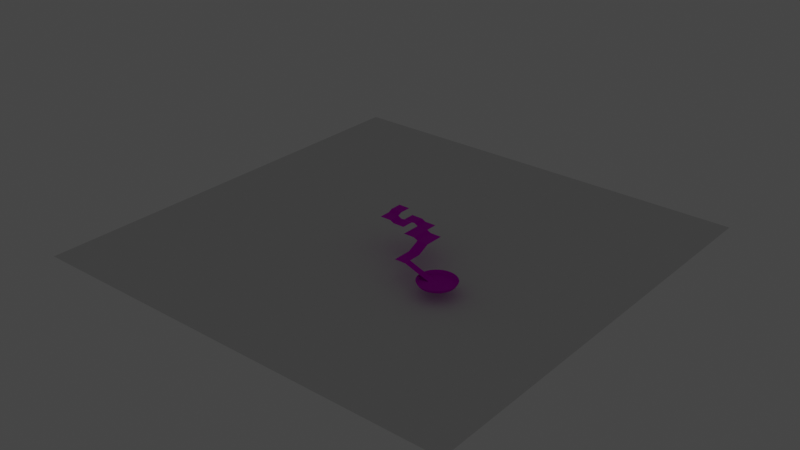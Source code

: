 # Source: example.blend  (saved by Blender 2.90.8; exported with 4.5.12 LTS)
import bpy
from mathutils import Matrix  # noqa: F401  (used for matrix-valued properties, if any)

bpy.ops.wm.read_factory_settings(use_empty=True)
scene = bpy.context.scene
scene.name = 'Scene'

# ---- collections
col_collection = bpy.data.collections.new('Collection'); scene.collection.children.link(col_collection)

# ---- images (referenced by path relative to the original .blend; pixels are not part of the script)
import os
ASSET_DIR = os.environ.get("B2B_ASSET_DIR", "")  # directory of the original .blend (textures are referenced by path, not embedded)
HERE = os.path.dirname(os.path.abspath(__file__))  # packed textures are extracted next to this script under _unpacked/

def load_image(name, relpath, width, height, colorspace="sRGB"):
    """Load a texture the original file referenced (path relative to the .blend, or extracted next to this script)."""
    p = next((c for c in (os.path.join(HERE, relpath), os.path.join(ASSET_DIR, relpath)) if relpath and os.path.exists(c)), "")
    if p:
        img = bpy.data.images.load(p, check_existing=True)
        img.name = name
    else:  # same state as the original file: an image datablock whose file is absent (Cycles renders it pink)
        img = bpy.data.images.new(name, width, height)
        img.source = "FILE"
        img.filepath = "//" + (relpath or name)
    img.colorspace_settings.name = colorspace
    return img
img_map__1 = load_image('Map #1', 'PinkChecker.bmp', 1024, 1024, 'sRGB')
img_map__3 = load_image('Map #3', 'goal.png', 1024, 1024, 'sRGB')
img_map__1_001 = load_image('Map #1.001', 'GreyOutlineChecker.png', 1024, 1024, 'sRGB')

# ---- materials (node trees are filled in below, after node groups)
mat_2___default = bpy.data.materials.new('2 - Default')
mat_2___default.use_transparent_shadow = False
mat_2___default.diffuse_color = (1.0, 1.0, 1.0, 1.0)
mat_2___default.roughness = 0.6636
mat_2___default.specular_intensity = 1.0
mat_2___default.metallic = 1.0
mat_goal = bpy.data.materials.new('GOAL')
mat_goal.use_transparent_shadow = False
mat_goal.diffuse_color = (1.0, 1.0, 1.0, 1.0)
mat_goal.roughness = 0.8586
mat_goal.specular_intensity = 0.0
mat_goal.metallic = 1.0
mat_greychecker = bpy.data.materials.new('GreyChecker')
mat_greychecker.use_transparent_shadow = False
mat_greychecker.diffuse_color = (1.0, 1.0, 1.0, 1.0)
mat_greychecker.roughness = 0.6636
mat_greychecker.specular_intensity = 1.0
mat_greychecker.metallic = 1.0

# ---- material node trees
mat_2___default.use_nodes = True; mat_2___default.node_tree.nodes.clear()
_N = mat_2___default.node_tree.nodes; _L = mat_2___default.node_tree.links
n0 = _N.new('ShaderNodeBsdfPrincipled'); n0.name = 'Principled BSDF'; n0.location = (10, 300)
n0.distribution = 'GGX'
n0.subsurface_method = 'BURLEY'
n0.inputs[1].default_value = 1.0
n0.inputs[2].default_value = 0.6636
n0.inputs[3].default_value = 1.45
n0.inputs[13].default_value = 1.0
n0.inputs[27].default_value = (0.0, 0.0, 0.0, 1.0)
n0.inputs[28].default_value = 1.0
n1 = _N.new('ShaderNodeOutputMaterial'); n1.name = 'Material Output'; n1.location = (300, 300)
n2 = _N.new('ShaderNodeNormalMap'); n2.name = 'Normal Map'; n2.location = (-300, -300)
n2.label = 'Normal/Map'
n3 = _N.new('ShaderNodeTexImage'); n3.name = 'Image Texture'; n3.location = (-300, 600)
n3.image = img_map__1
_L.new(n0.outputs[0], n1.inputs[0])
_L.new(n2.outputs[0], n0.inputs[5])
_L.new(n3.outputs[0], n0.inputs[0])
n1.is_active_output = True
mat_goal.use_nodes = True; mat_goal.node_tree.nodes.clear()
_N = mat_goal.node_tree.nodes; _L = mat_goal.node_tree.links
n0 = _N.new('ShaderNodeBsdfPrincipled'); n0.name = 'Principled BSDF'; n0.location = (10, 300)
n0.distribution = 'GGX'
n0.subsurface_method = 'BURLEY'
n0.inputs[1].default_value = 1.0
n0.inputs[2].default_value = 0.8586
n0.inputs[3].default_value = 1.45
n0.inputs[4].default_value = 0.75
n0.inputs[13].default_value = 0.0
n0.inputs[27].default_value = (0.0, 0.0, 0.0, 1.0)
n0.inputs[28].default_value = 1.0
n1 = _N.new('ShaderNodeOutputMaterial'); n1.name = 'Material Output'; n1.location = (300, 300)
n2 = _N.new('ShaderNodeNormalMap'); n2.name = 'Normal Map'; n2.location = (-300, -300)
n2.label = 'Normal/Map'
n3 = _N.new('ShaderNodeTexImage'); n3.name = 'Image Texture'; n3.location = (-300, 600)
n3.image = img_map__3
_L.new(n0.outputs[0], n1.inputs[0])
_L.new(n2.outputs[0], n0.inputs[5])
_L.new(n3.outputs[0], n0.inputs[0])
n1.is_active_output = True
mat_greychecker.use_nodes = True; mat_greychecker.node_tree.nodes.clear()
_N = mat_greychecker.node_tree.nodes; _L = mat_greychecker.node_tree.links
n0 = _N.new('ShaderNodeBsdfPrincipled'); n0.name = 'Principled BSDF'; n0.location = (10, 300)
n0.distribution = 'GGX'
n0.subsurface_method = 'BURLEY'
n0.inputs[1].default_value = 1.0
n0.inputs[2].default_value = 0.6636
n0.inputs[3].default_value = 1.45
n0.inputs[13].default_value = 1.0
n0.inputs[27].default_value = (0.0, 0.0, 0.0, 1.0)
n0.inputs[28].default_value = 1.0
n1 = _N.new('ShaderNodeOutputMaterial'); n1.name = 'Material Output'; n1.location = (300, 300)
n2 = _N.new('ShaderNodeNormalMap'); n2.name = 'Normal Map'; n2.location = (-300, -300)
n2.label = 'Normal/Map'
n3 = _N.new('ShaderNodeTexImage'); n3.name = 'Image Texture'; n3.location = (-300, 600)
n3.image = img_map__1_001
_L.new(n0.outputs[0], n1.inputs[0])
_L.new(n2.outputs[0], n0.inputs[5])
_L.new(n3.outputs[0], n0.inputs[0])
n1.is_active_output = True

# ---- world
world_world = bpy.data.worlds.new('World'); scene.world = world_world
world_world.use_nodes = True; world_world.node_tree.nodes.clear()
_N = world_world.node_tree.nodes; _L = world_world.node_tree.links
n0 = _N.new('ShaderNodeOutputWorld'); n0.name = 'World Output'; n0.location = (300, 300)
n1 = _N.new('ShaderNodeBackground'); n1.name = 'Background'; n1.location = (10, 300)
n1.inputs[0].default_value = (0.05088, 0.05088, 0.05088, 1.0)
_L.new(n1.outputs[0], n0.inputs[0])
n0.is_active_output = True
world_world.color = (0.05088, 0.05088, 0.05088)
world_world.use_sun_shadow = False
world_world.sun_shadow_jitter_overblur = 0.0

# ---- lights
light_light_001 = bpy.data.lights.new('Light.001', 'SUN')
light_light_001.transmission_factor = 0.0
light_light_001.energy = 1.0
light_light_001.shadow_soft_size = 0.25

# ---- meshes
me_e_limit = bpy.data.meshes.new('E:LIMIT')
me_e_limit.from_pydata([(5859.0, 5859.0, -871.4), (-5859.0, 5859.0, -871.4), (5859.0, -5859.0, -871.4), (-5859.0, -5859.0, -871.4)], [], [(0, 1, 3, 2)])
_uv = me_e_limit.uv_layers.new(name='UVMap')
_uv.uv.foreach_set('vector', [0.0, 0.0, 1.0, 0.0, 1.0, 1.0, 0.0, 1.0])
me_e_limit.use_remesh_fix_poles = True
me_e_limit.use_remesh_preserve_attributes = False
me_e_limit.use_mirror_vertex_groups = False
me_e_limit.update()
me_flooring = bpy.data.meshes.new('Flooring')
me_flooring.from_pydata([(250.0, -250.0, -50.0), (-150.0, 150.0, 50.0), (1050.0, -1454.0, -350.0), (950.0, -650.0, -150.0), (1350.0, -650.0, -200.0), (550.0, -150.0, -100.0), (-150.0, -550.0, 0.0), (950.0, -150.0, -150.0), (650.0, 150.0, -150.0), (250.0, -550.0, -50.0), (1350.0, -1454.0, -350.0), (250.0, 150.0, -100.0), (950.0, 150.0, -150.0), (150.0, 150.0, 50.0), (150.0, -250.0, 0.0), (-150.0, -250.0, 0.0), (1050.0, -950.0, -350.0), (1050.0, -650.0, -200.0), (1350.0, -950.0, -350.0), (1050.0, -150.0, -200.0), (250.0, -150.0, -100.0), (550.0, 150.0, -100.0), (150.0, -150.0, 50.0), (550.0, -550.0, -50.0), (150.0, -550.0, 0.0), (650.0, -150.0, -150.0), (550.0, -250.0, -50.0), (-150.0, -150.0, 50.0), (1350.0, -1274.0, -350.0), (1050.0, -1274.0, -350.0), (2222.0, -1454.0, -647.7), (2222.0, -1274.0, -647.7), (650.0, -650.0, -150.0), (1350.0, -150.0, -200.0)], [], [(6, 24, 14), (4, 17, 16), (23, 26, 0), (1, 27, 22), (20, 5, 21), (0, 9, 23), (16, 18, 4), (7, 25, 32, 3), (21, 11, 20), (8, 25, 7, 12), (22, 13, 1), (9, 0, 14), (19, 17, 4, 33), (14, 15, 6), (7, 3, 17), (28, 10, 30, 31), (21, 5, 25), (17, 19, 7), (5, 20, 0), (25, 8, 21), (15, 14, 22), (14, 24, 9), (0, 26, 5), (22, 27, 15), (28, 29, 2, 10), (18, 16, 29, 28)])
_k = set([(0, 5), (0, 9), (0, 26), (2, 10), (4, 16), (4, 33), (5, 20), (5, 21), (7, 12), (7, 17), (8, 25), (9, 14), (9, 23), (14, 15), (14, 24), (15, 22), (16, 18), (17, 19), (20, 21), (21, 25), (22, 27), (28, 29)])
me_flooring.attributes.new('sharp_edge', 'BOOLEAN', 'EDGE').data.foreach_set('value', [ (min(e.vertices), max(e.vertices)) in _k for e in me_flooring.edges])
_uv = me_flooring.uv_layers.new(name='UVChannel_1')
_uv.uv.foreach_set('vector', [0.005495, 4.002, 3.002, 4.002, 3.002, 6.999, 14.99, 3.002, 11.99, 3.002, 11.99, 0.005495, 6.998, 4.001, 6.999, 6.999, 4.001, 6.999, 0.005497, 10.99, 0.005496, 7.998, 3.002, 7.998, 4.001, 7.998, 6.999, 7.998, 6.999, 10.99, 4.001, 6.999, 4.001, 4.001, 6.998, 4.001, 11.99, 0.005495, 14.99, 0.005494, 14.99, 3.002, 7.998, 7.998, 7.998, 7.998, 7.998, 7.998, 7.998, 7.998, 6.999, 10.99, 4.001, 10.99, 4.001, 7.998, 7.998, 10.99, 7.998, 7.998, 7.998, 7.998, 7.998, 10.99, 3.002, 7.998, 3.002, 10.99, 0.005497, 10.99, 4.001, 4.001, 4.001, 6.999, 3.002, 6.999, 11.99, 7.998, 11.99, 3.002, 11.99, 3.002, 11.99, 7.998, 3.002, 6.999, 0.005496, 6.999, 0.005495, 4.002, 10.99, 7.998, 10.99, 3.002, 11.99, 3.002, 14.99, 0.005494, 14.99, 0.005494, 14.99, 0.005494, 14.99, 0.005494, 6.999, 10.99, 6.999, 7.998, 7.998, 7.998, 11.99, 3.002, 11.99, 7.998, 10.99, 7.998, 6.999, 7.998, 4.001, 7.998, 4.001, 6.999, 7.998, 7.998, 7.998, 10.99, 6.999, 10.99, 0.005496, 6.999, 3.002, 6.999, 3.002, 7.998, 3.002, 6.999, 3.002, 4.002, 4.001, 4.001, 4.001, 6.999, 6.999, 6.999, 6.999, 7.998, 3.002, 7.998, 0.005496, 7.998, 0.005496, 6.999, 14.99, 0.005494, 11.99, 0.005495, 11.99, 0.005495, 14.99, 0.005494, 14.99, 0.005494, 11.99, 0.005495, 11.99, 0.005495, 14.99, 0.005494])
me_flooring.materials.append(mat_2___default)
me_flooring.use_remesh_fix_poles = True
me_flooring.use_remesh_preserve_attributes = False
me_flooring.use_mirror_vertex_groups = False
me_flooring.update()
me_flooring.normals_split_custom_set([tuple(v) for v in zip(*[iter([0.0, 0.0, 1.0, 0.0, 0.0, 1.0, 0.0, 0.0, 1.0, -0.01754, -0.4471, 0.8943, -0.01754, -0.4471, 0.8943, -0.01754, -0.4471, 0.8943, 0.0, 0.0, 1.0, 0.0, 0.0, 1.0, 0.0, 0.0, 1.0, 0.0, 0.0, 1.0, 0.0, 0.0, 1.0, 0.0, 0.0, 1.0, 0.0, 0.0, 1.0, 0.0, 0.0, 1.0, 0.0, 0.0, 1.0, 0.0, 0.0, 1.0, 0.0, 0.0, 1.0, 0.0, 0.0, 1.0, -4.703e-07, -0.4627, 0.8865, -8.29e-07, -0.4627, 0.8865, 7.516e-07, -0.4627, 0.8865, 0.0, -1.526e-08, 1.0, 0.0, -1.526e-08, 1.0, 0.0, -1.526e-08, 1.0, 0.0, -1.526e-08, 1.0, 0.0, 0.0, 1.0, 0.0, 0.0, 1.0, 0.0, 0.0, 1.0, 0.0, 0.0, 1.0, 0.0, 0.0, 1.0, 0.0, 0.0, 1.0, 0.0, 0.0, 1.0, 0.0, 0.0, 1.0, 0.0, 0.0, 1.0, 0.0, 0.0, 1.0, 0.4472, 0.0, 0.8944, 0.4472, 0.0, 0.8944, 0.4472, 0.0, 0.8944, 0.0, -0.002972, 1.0, -0.002578, 0.001479, 1.0, -0.001479, -0.002578, 1.0, -0.002972, 0.0, 1.0, 0.0, 0.0, 1.0, 0.0, 0.0, 1.0, 0.0, 0.0, 1.0, 0.4472, 0.0003356, 0.8944, 0.4472, 0.0003356, 0.8944, 0.4472, 0.0, 0.8944, 0.3229, 0.0, 0.9464, 0.3229, 0.0, 0.9464, 0.3229, 0.0, 0.9464, 0.3229, 0.0, 0.9464, 0.4472, 0.0, 0.8944, 0.4472, 0.0, 0.8944, 0.4472, 0.0, 0.8944, 0.4445, 1.57e-07, 0.8958, 0.4445, 0.0, 0.8958, 0.4446, 1.749e-07, 0.8958, 0.0, 0.4472, 0.8944, 0.0, 0.4472, 0.8944, 0.0, 0.4472, 0.8944, 0.4472, 0.0, 0.8944, 0.4472, 0.0, 0.8944, 0.4472, 0.0, 0.8944, 0.0, -0.4472, 0.8944, 0.0, -0.4472, 0.8944, 0.0, -0.4472, 0.8944, 0.4472, 0.0, 0.8944, 0.4472, 0.0, 0.8944, 0.4472, 0.0, 0.8944, 0.0, 0.4472, 0.8944, 0.0, 0.4472, 0.8944, 0.0, 0.4472, 0.8944, 0.0, -0.4472, 0.8944, 0.0, -0.4472, 0.8944, 0.0, -0.4472, 0.8944, 0.0, 0.0, 1.0, 0.0, 0.0, 1.0, 0.0, 0.0, 1.0, 0.0, 0.0, 1.0, 0.0, -9.405e-08, 1.0, 0.0, -9.405e-08, 1.0, 0.0, -9.405e-08, 1.0, 0.0, -9.405e-08, 1.0])] * 3)])
me_t_goalimage_nocollide = bpy.data.meshes.new('T:GoalImage(NOCOLLIDE)')
me_t_goalimage_nocollide.from_pydata([(2135.0, -1489.0, -660.3), (2185.0, -1492.0, -696.4), (2235.0, -1495.0, -703.3), (2285.0, -1498.0, -696.4), (2335.0, -1501.0, -660.3), (2153.0, -1190.0, -660.3), (2203.0, -1193.0, -696.4), (2253.0, -1196.0, -703.3), (2303.0, -1199.0, -696.4), (2353.0, -1202.0, -660.3), (2176.0, -1638.0, -675.3), (2126.0, -1634.0, -639.3), (2226.0, -1641.0, -682.2), (2276.0, -1645.0, -675.1), (2326.0, -1649.0, -639.0)], [], [(0, 1, 6, 5), (1, 2, 7, 6), (2, 3, 8, 7), (3, 4, 9, 8), (10, 1, 0, 11), (12, 2, 1, 10), (3, 2, 12, 13), (4, 3, 13, 14)])
me_t_goalimage_nocollide.polygons.foreach_set('use_smooth', [True] * 8)
_uv = me_t_goalimage_nocollide.uv_layers.new(name='UVChannel_1')
_uv.uv.foreach_set('vector', [0.3212, 1.021, 0.3216, 0.7622, 1.023, 0.7514, 1.022, 1.01, 0.3216, 0.7622, 0.3221, 0.5031, 1.023, 0.4923, 1.023, 0.7514, 0.3221, 0.5031, 0.3225, 0.2441, 1.024, 0.2333, 1.023, 0.4923, 0.3225, 0.2441, 0.323, -0.01497, 1.024, -0.02579, 1.024, 0.2333, -0.01946, 0.7675, 0.3216, 0.7622, 0.3212, 1.021, -0.01844, 1.026, -0.02047, 0.5084, 0.3221, 0.5031, 0.3216, 0.7622, -0.01946, 0.7675, 0.3225, 0.2441, 0.3221, 0.5031, -0.02047, 0.5084, -0.02148, 0.2494, 0.323, -0.01497, 0.3225, 0.2441, -0.02148, 0.2494, -0.02249, -0.009641])
me_t_goalimage_nocollide.materials.append(mat_goal)
me_t_goalimage_nocollide.use_remesh_fix_poles = True
me_t_goalimage_nocollide.use_remesh_preserve_attributes = False
me_t_goalimage_nocollide.use_mirror_vertex_groups = False
me_t_goalimage_nocollide.update()
me_t_goalimage_nocollide.normals_split_custom_set([tuple(v) for v in zip(*[iter([0.5865, 0.02402, 0.8096, 0.3714, 0.04352, 0.9275, 0.3717, -0.02274, 0.9281, 0.5839, -0.03571, 0.811, 0.3714, 0.04352, 0.9275, 0.004347, 0.07108, 0.9975, -3.879e-07, -1.078e-08, 1.0, 0.3717, -0.02274, 0.9281, 0.004347, 0.07108, 0.9975, -0.3633, 0.08845, 0.9275, -0.3717, 0.02274, 0.9281, -3.879e-07, -1.078e-08, 1.0, -0.3633, 0.08845, 0.9275, -0.5792, 0.09532, 0.8096, -0.5839, 0.03571, 0.811, -0.3717, 0.02274, 0.9281, 0.3826, 0.1093, 0.9174, 0.3714, 0.04352, 0.9275, 0.5865, 0.02402, 0.8096, 0.587, 0.08066, 0.8055, 0.007645, 0.1427, 0.9897, 0.004347, 0.07108, 0.9975, 0.3714, 0.04352, 0.9275, 0.3826, 0.1093, 0.9174, -0.3633, 0.08845, 0.9275, 0.004347, 0.07108, 0.9975, 0.007645, 0.1427, 0.9897, -0.3697, 0.1552, 0.9161, -0.5792, 0.09532, 0.8096, -0.3633, 0.08845, 0.9275, -0.3697, 0.1552, 0.9161, -0.5728, 0.1516, 0.8055])] * 3)])
me_n_goal = bpy.data.meshes.new('N:GOAL')
me_n_goal.from_pydata([(2235.0, -950.0, -587.6), (2149.0, -958.4, -587.6), (2066.0, -983.6, -587.6), (1990.0, -1024.0, -587.6), (1923.0, -1079.0, -587.6), (1868.0, -1146.0, -587.6), (1827.0, -1223.0, -587.6), (1802.0, -1305.0, -587.6), (1794.0, -1391.0, -587.6), (1802.0, -1478.0, -587.6), (1827.0, -1560.0, -587.6), (1868.0, -1637.0, -587.6), (1923.0, -1704.0, -587.6), (1990.0, -1759.0, -587.6), (2066.0, -1799.0, -587.6), (2149.0, -1824.0, -587.6), (2235.0, -1833.0, -587.6), (2321.0, -1824.0, -587.6), (2404.0, -1799.0, -587.6), (2480.0, -1759.0, -587.6), (2547.0, -1704.0, -587.6), (2602.0, -1637.0, -587.6), (2643.0, -1560.0, -587.6), (2668.0, -1478.0, -587.6), (2677.0, -1391.0, -587.6), (2668.0, -1305.0, -587.6), (2643.0, -1222.0, -587.6), (2602.0, -1146.0, -587.6), (2547.0, -1079.0, -587.6), (2480.0, -1024.0, -587.6), (2404.0, -983.6, -587.6), (2321.0, -958.4, -587.6), (2235.0, -904.8, -509.6), (2140.0, -914.1, -509.6), (2049.0, -941.8, -509.6), (1965.0, -986.8, -509.6), (1891.0, -1047.0, -509.6), (1830.0, -1121.0, -509.6), (1785.0, -1205.0, -509.6), (1758.0, -1297.0, -509.6), (1748.0, -1391.0, -509.6), (1758.0, -1486.0, -509.6), (1785.0, -1578.0, -509.6), (1830.0, -1662.0, -509.6), (1891.0, -1736.0, -509.6), (1965.0, -1796.0, -509.6), (2049.0, -1841.0, -509.6), (2140.0, -1869.0, -509.6), (2235.0, -1878.0, -509.6), (2330.0, -1869.0, -509.6), (2421.0, -1841.0, -509.6), (2505.0, -1796.0, -509.6), (2579.0, -1736.0, -509.6), (2640.0, -1662.0, -509.6), (2685.0, -1578.0, -509.6), (2712.0, -1486.0, -509.6), (2722.0, -1391.0, -509.6), (2712.0, -1297.0, -509.6), (2685.0, -1205.0, -509.6), (2640.0, -1121.0, -509.6), (2579.0, -1047.0, -509.6), (2505.0, -986.8, -509.6), (2421.0, -941.8, -509.6), (2330.0, -914.1, -509.6)], [], [(18, 2, 10), (2, 0, 1), (0, 30, 31), (30, 26, 29), (29, 26, 28), (28, 26, 27), (26, 22, 25), (25, 22, 24), (24, 22, 23), (22, 20, 21), (20, 22, 19), (19, 22, 18), (18, 14, 17), (17, 14, 16), (16, 14, 15), (14, 12, 13), (12, 10, 11), (10, 8, 9), (8, 6, 7), (6, 2, 5), (5, 2, 4), (4, 2, 3), (2, 26, 0), (0, 26, 30), (14, 18, 12), (12, 18, 10), (10, 2, 8), (8, 2, 6), (26, 2, 22), (22, 2, 18), (24, 23, 55, 56), (11, 10, 42, 43), (25, 24, 56, 57), (12, 11, 43, 44), (26, 25, 57, 58), (13, 12, 44, 45), (27, 26, 58, 59), (14, 13, 45, 46), (1, 0, 32, 33), (28, 27, 59, 60), (15, 14, 46, 47), (2, 1, 33, 34), (29, 28, 60, 61), (16, 15, 47, 48), (3, 2, 34, 35), (30, 29, 61, 62), (17, 16, 48, 49), (4, 3, 35, 36), (31, 30, 62, 63), (18, 17, 49, 50), (5, 4, 36, 37), (0, 31, 63, 32), (19, 18, 50, 51), (6, 5, 37, 38), (20, 19, 51, 52), (7, 6, 38, 39), (21, 20, 52, 53), (8, 7, 39, 40), (22, 21, 53, 54), (9, 8, 40, 41), (23, 22, 54, 55), (10, 9, 41, 42)])
_uv = me_n_goal.uv_layers.new(name='UVChannel_1')
_uv.uv.foreach_set('vector', [0.0, 0.0, 0.0, 0.0, 0.0, 0.0, 0.0, 0.0, 0.0, 0.0, 0.0, 0.0, 0.0, 0.0, 0.0, 0.0, 0.0, 0.0, 0.0, 0.0, 0.0, 0.0, 0.0, 0.0, 0.0, 0.0, 0.0, 0.0, 0.0, 0.0, 0.0, 0.0, 0.0, 0.0, 0.0, 0.0, 0.0, 0.0, 0.0, 0.0, 0.0, 0.0, 0.0, 0.0, 0.0, 0.0, 0.0, 0.0, 0.0, 0.0, 0.0, 0.0, 0.0, 0.0, 0.0, 0.0, 0.0, 0.0, 0.0, 0.0, 0.0, 0.0, 0.0, 0.0, 0.0, 0.0, 0.0, 0.0, 0.0, 0.0, 0.0, 0.0, 0.0, 0.0, 0.0, 0.0, 0.0, 0.0, 0.0, 0.0, 0.0, 0.0, 0.0, 0.0, 0.0, 0.0, 0.0, 0.0, 0.0, 0.0, 0.0, 0.0, 0.0, 0.0, 0.0, 0.0, 0.0, 0.0, 0.0, 0.0, 0.0, 0.0, 0.0, 0.0, 0.0, 0.0, 0.0, 0.0, 0.0, 0.0, 0.0, 0.0, 0.0, 0.0, 0.0, 0.0, 0.0, 0.0, 0.0, 0.0, 0.0, 0.0, 0.0, 0.0, 0.0, 0.0, 0.0, 0.0, 0.0, 0.0, 0.0, 0.0, 0.0, 0.0, 0.0, 0.0, 0.0, 0.0, 0.0, 0.0, 0.0, 0.0, 0.0, 0.0, 0.0, 0.0, 0.0, 0.0, 0.0, 0.0, 0.0, 0.0, 0.0, 0.0, 0.0, 0.0, 0.0, 0.0, 0.0, 0.0, 0.0, 0.0, 0.0, 0.0, 0.0, 0.0, 0.0, 0.0, 0.0, 0.0, 0.0, 0.0, 0.0, 0.0, 0.0, 0.0, 0.0, 0.0, 0.0, 0.0, 0.0, 0.0, 0.0, 0.0, 0.0, 0.0, 0.0, 0.0, 0.0, 0.0, 0.0, 0.0, 0.0, 0.0, 0.0, 0.0, 0.0, 0.0, 0.0, 0.0, 0.0, 0.0, 0.0, 0.0, 0.0, 0.0, 0.0, 0.0, 0.0, 0.0, 0.0, 0.0, 0.0, 0.0, 0.0, 0.0, 0.0, 0.0, 0.0, 0.0, 0.0, 0.0, 0.0, 0.0, 0.0, 0.0, 0.0, 0.0, 0.0, 0.0, 0.0, 0.0, 0.0, 0.0, 0.0, 0.0, 0.0, 0.0, 0.0, 0.0, 0.0, 0.0, 0.0, 0.0, 0.0, 0.0, 0.0, 0.0, 0.0, 0.0, 0.0, 0.0, 0.0, 0.0, 0.0, 0.0, 0.0, 0.0, 0.0, 0.0, 0.0, 0.0, 0.0, 0.0, 0.0, 0.0, 0.0, 0.0, 0.0, 0.0, 0.0, 0.0, 0.0, 0.0, 0.0, 0.0, 0.0, 0.0, 0.0, 0.0, 0.0, 0.0, 0.0, 0.0, 0.0, 0.0, 0.0, 0.0, 0.0, 0.0, 0.0, 0.0, 0.0, 0.0, 0.0, 0.0, 0.0, 0.0, 0.0, 0.0, 0.0, 0.0, 0.0, 0.0, 0.0, 0.0, 0.0, 0.0, 0.0, 0.0, 0.0, 0.0, 0.0, 0.0, 0.0, 0.0, 0.0, 0.0, 0.0, 0.0, 0.0, 0.0, 0.0, 0.0, 0.0, 0.0, 0.0, 0.0, 0.0, 0.0, 0.0, 0.0, 0.0, 0.0, 0.0, 0.0, 0.0, 0.0, 0.0, 0.0, 0.0, 0.0, 0.0, 0.0, 0.0, 0.0, 0.0, 0.0, 0.0, 0.0, 0.0, 0.0, 0.0, 0.0, 0.0, 0.0, 0.0, 0.0, 0.0, 0.0, 0.0, 0.0, 0.0, 0.0, 0.0, 0.0, 0.0, 0.0, 0.0, 0.0, 0.0, 0.0, 0.0, 0.0, 0.0, 0.0, 0.0, 0.0, 0.0, 0.0, 0.0, 0.0, 0.0, 0.0, 0.0, 0.0, 0.0, 0.0, 0.0, 0.0, 0.0, 0.0, 0.0, 0.0, 0.0, 0.0, 0.0, 0.0, 0.0, 0.0, 0.0, 0.0, 0.0, 0.0, 0.0, 0.0, 0.0, 0.0, 0.0, 0.0, 0.0, 0.0, 0.0, 0.0, 0.0, 0.0, 0.0, 0.0, 0.0, 0.0, 0.0, 0.0, 0.0, 0.0, 0.0, 0.0, 0.0, 0.0, 0.0, 0.0, 0.0, 0.0, 0.0, 0.0, 0.0, 0.0])
me_n_goal.materials.append(mat_greychecker)
me_n_goal.use_remesh_fix_poles = True
me_n_goal.use_remesh_preserve_attributes = False
me_n_goal.use_mirror_vertex_groups = False
me_n_goal.update()
me_n_goal.normals_split_custom_set([tuple(v) for v in zip(*[iter([0.0, 0.0, 1.0, 0.0, 0.0, 1.0, 0.0, 0.0, 1.0, -6.682e-07, 0.0, 1.0, -6.682e-07, 0.0, 1.0, -6.682e-07, 0.0, 1.0, 0.0, 0.0, 1.0, 0.0, 0.0, 1.0, 0.0, 0.0, 1.0, 1.841e-06, 0.0, 1.0, 1.841e-06, 0.0, 1.0, 1.841e-06, 0.0, 1.0, 0.0, 0.0, 1.0, 0.0, 0.0, 1.0, 0.0, 0.0, 1.0, 5.346e-06, 0.0, 1.0, 5.346e-06, 0.0, 1.0, 5.346e-06, 0.0, 1.0, 0.0, 0.0, 1.0, 0.0, 0.0, 1.0, 0.0, 0.0, 1.0, 0.0, 0.0, 1.0, 0.0, 0.0, 1.0, 0.0, 0.0, 1.0, 0.0, 0.0, 1.0, 0.0, 0.0, 1.0, 0.0, 0.0, 1.0, 5.346e-06, 0.0, 1.0, 5.346e-06, 0.0, 1.0, 5.346e-06, 0.0, 1.0, 0.0, 0.0, 1.0, 0.0, 0.0, 1.0, 0.0, 0.0, 1.0, 0.0, 0.0, 1.0, 0.0, 0.0, 1.0, 0.0, 0.0, 1.0, 0.0, 0.0, 1.0, 0.0, 0.0, 1.0, 0.0, 0.0, 1.0, 0.0, 0.0, 1.0, 0.0, 0.0, 1.0, 0.0, 0.0, 1.0, 0.0, 0.0, 1.0, 0.0, 0.0, 1.0, 0.0, 0.0, 1.0, 0.0, 0.0, 1.0, 0.0, 0.0, 1.0, 0.0, 0.0, 1.0, -5.347e-06, 0.0, 1.0, -5.347e-06, 0.0, 1.0, -5.347e-06, 0.0, 1.0, 0.0, 0.0, 1.0, 0.0, 0.0, 1.0, 0.0, 0.0, 1.0, -5.346e-06, 0.0, 1.0, -5.346e-06, 0.0, 1.0, -5.346e-06, 0.0, 1.0, -1.841e-06, 0.0, 1.0, -1.841e-06, 0.0, 1.0, -1.841e-06, 0.0, 1.0, 1.805e-06, 0.0, 1.0, 1.805e-06, 0.0, 1.0, 1.805e-06, 0.0, 1.0, 0.0, 0.0, 1.0, 0.0, 0.0, 1.0, 0.0, 0.0, 1.0, 0.0, 0.0, 1.0, 0.0, 0.0, 1.0, 0.0, 0.0, 1.0, -9.664e-07, 0.0, 1.0, -9.664e-07, 0.0, 1.0, -9.664e-07, 0.0, 1.0, 0.0, 0.0, 1.0, 0.0, 0.0, 1.0, 0.0, 0.0, 1.0, 0.0, 0.0, 1.0, 0.0, 0.0, 1.0, 0.0, 0.0, 1.0, 0.0, 0.0, 1.0, 0.0, 0.0, 1.0, 0.0, 0.0, 1.0, 0.0, 0.0, 1.0, 0.0, 0.0, 1.0, 0.0, 0.0, 1.0, 0.0, 0.0, 1.0, 0.0, 0.0, 1.0, 0.0, 0.0, 1.0, 0.0, 0.0, 1.0, 0.0, 0.0, 1.0, 0.0, 0.0, 1.0, -0.8621, 0.08492, 0.4995, -0.8621, 0.08492, 0.4995, -0.8621, 0.08492, 0.4995, -0.8621, 0.08492, 0.4995, 0.764, 0.4084, 0.4995, 0.764, 0.4084, 0.4995, 0.764, 0.4084, 0.4995, 0.764, 0.4084, 0.4995, -0.8621, -0.08492, 0.4995, -0.8621, -0.08492, 0.4995, -0.8621, -0.08492, 0.4995, -0.8621, -0.08492, 0.4995, 0.6697, 0.5496, 0.4995, 0.6697, 0.5496, 0.4995, 0.6697, 0.5496, 0.4995, 0.6697, 0.5496, 0.4995, -0.829, -0.2515, 0.4995, -0.829, -0.2515, 0.4995, -0.829, -0.2515, 0.4995, -0.829, -0.2515, 0.4995, 0.5496, 0.6697, 0.4995, 0.5496, 0.6697, 0.4995, 0.5496, 0.6697, 0.4995, 0.5496, 0.6697, 0.4995, -0.764, -0.4084, 0.4995, -0.764, -0.4084, 0.4995, -0.764, -0.4084, 0.4995, -0.764, -0.4084, 0.4995, 0.4084, 0.764, 0.4995, 0.4084, 0.764, 0.4995, 0.4084, 0.764, 0.4995, 0.4084, 0.764, 0.4995, 0.0849, -0.8621, 0.4995, 0.0849, -0.8621, 0.4995, 0.0849, -0.8621, 0.4995, 0.0849, -0.8621, 0.4995, -0.6697, -0.5496, 0.4995, -0.6697, -0.5496, 0.4995, -0.6697, -0.5496, 0.4995, -0.6697, -0.5496, 0.4995, 0.2515, 0.829, 0.4995, 0.2515, 0.829, 0.4995, 0.2515, 0.829, 0.4995, 0.2515, 0.829, 0.4995, 0.2515, -0.829, 0.4995, 0.2515, -0.829, 0.4995, 0.2515, -0.829, 0.4995, 0.2515, -0.829, 0.4995, -0.5496, -0.6697, 0.4995, -0.5496, -0.6697, 0.4995, -0.5496, -0.6697, 0.4995, -0.5496, -0.6697, 0.4995, 0.08491, 0.8621, 0.4995, 0.08491, 0.8621, 0.4995, 0.08491, 0.8621, 0.4995, 0.08491, 0.8621, 0.4995, 0.4084, -0.764, 0.4995, 0.4084, -0.764, 0.4995, 0.4084, -0.764, 0.4995, 0.4084, -0.764, 0.4995, -0.4084, -0.764, 0.4995, -0.4084, -0.764, 0.4995, -0.4084, -0.764, 0.4995, -0.4084, -0.764, 0.4995, -0.08491, 0.8621, 0.4995, -0.08491, 0.8621, 0.4995, -0.08491, 0.8621, 0.4995, -0.08491, 0.8621, 0.4995, 0.5496, -0.6697, 0.4995, 0.5496, -0.6697, 0.4995, 0.5496, -0.6697, 0.4995, 0.5496, -0.6697, 0.4995, -0.2515, -0.829, 0.4995, -0.2515, -0.829, 0.4995, -0.2515, -0.829, 0.4995, -0.2515, -0.829, 0.4995, -0.2515, 0.829, 0.4995, -0.2515, 0.829, 0.4995, -0.2515, 0.829, 0.4995, -0.2515, 0.829, 0.4995, 0.6697, -0.5496, 0.4995, 0.6697, -0.5496, 0.4995, 0.6697, -0.5496, 0.4995, 0.6697, -0.5496, 0.4995, -0.0849, -0.8621, 0.4995, -0.0849, -0.8621, 0.4995, -0.0849, -0.8621, 0.4995, -0.0849, -0.8621, 0.4995, -0.4084, 0.764, 0.4995, -0.4084, 0.764, 0.4995, -0.4084, 0.764, 0.4995, -0.4084, 0.764, 0.4995, 0.764, -0.4084, 0.4995, 0.764, -0.4084, 0.4995, 0.764, -0.4084, 0.4995, 0.764, -0.4084, 0.4995, -0.5496, 0.6697, 0.4995, -0.5496, 0.6697, 0.4995, -0.5496, 0.6697, 0.4995, -0.5496, 0.6697, 0.4995, 0.829, -0.2515, 0.4995, 0.829, -0.2515, 0.4995, 0.829, -0.2515, 0.4995, 0.829, -0.2515, 0.4995, -0.6697, 0.5496, 0.4995, -0.6697, 0.5496, 0.4995, -0.6697, 0.5496, 0.4995, -0.6697, 0.5496, 0.4995, 0.8621, -0.0849, 0.4995, 0.8621, -0.0849, 0.4995, 0.8621, -0.0849, 0.4995, 0.8621, -0.0849, 0.4995, -0.764, 0.4084, 0.4995, -0.764, 0.4084, 0.4995, -0.764, 0.4084, 0.4995, -0.764, 0.4084, 0.4995, 0.8621, 0.0849, 0.4995, 0.8621, 0.0849, 0.4995, 0.8621, 0.0849, 0.4995, 0.8621, 0.0849, 0.4995, -0.829, 0.2515, 0.4995, -0.829, 0.2515, 0.4995, -0.829, 0.2515, 0.4995, -0.829, 0.2515, 0.4995, 0.829, 0.2515, 0.4995, 0.829, 0.2515, 0.4995, 0.829, 0.2515, 0.4995, 0.829, 0.2515, 0.4995])] * 3)])

# ---- objects
ob_e_limit = bpy.data.objects.new('E:LIMIT', me_e_limit)
ob_direct01 = bpy.data.objects.new('Direct01', light_light_001)
ob_direct01_target = bpy.data.objects.new('Direct01.Target', None)
ob_start1_1 = bpy.data.objects.new('START1-1', None)
ob_rail = bpy.data.objects.new('Rail', None)
ob_flooring = bpy.data.objects.new('Flooring', me_flooring)
ob_flagpole04 = bpy.data.objects.new('Flagpole04', None)
ob_t_goalimage_nocollide = bpy.data.objects.new('T:GoalImage(NOCOLLIDE)', me_t_goalimage_nocollide)
ob_n_goal = bpy.data.objects.new('N:GOAL', me_n_goal)
ob_flagpole07 = bpy.data.objects.new('Flagpole07', None)
ob_safespot = bpy.data.objects.new('SAFESPOT', None)
ob_start2_1 = bpy.data.objects.new('START2-1', None)
ob_start2_2 = bpy.data.objects.new('START2-2', None)

# ---- transforms, parenting, visibility, modifiers, constraints
ob_e_limit.location = (0.0, 0.0, 0.0)
ob_e_limit.scale = (0.024, 0.024, 0.024)
ob_e_limit.lineart.crease_threshold = 0.0
ob_direct01.location = (8.907, 1.955, 13.35)
ob_direct01.rotation_euler = (-2.147, -3.463e-08, 1.9)
ob_direct01.scale = (0.02413, 0.02413, 0.02413)
ob_direct01.color = (0.8, 0.8, 0.8, 1.0)
ob_direct01.lineart.crease_threshold = 0.0
ob_direct01_target.location = (4.978, 0.6115, 10.65)
ob_direct01_target.scale = (0.02413, 0.02413, 0.02413)
ob_direct01_target.color = (0.8, 0.8, 0.8, 1.0)
ob_direct01_target.lineart.crease_threshold = 0.0
ob_start1_1.location = (0.5933, -0.3392, 3.484)
ob_start1_1.scale = (0.02413, 0.02413, 0.02413)
ob_start1_1.color = (0.8, 0.8, 0.8, 1.0)
ob_start1_1.lineart.crease_threshold = 0.0
ob_rail.location = (0.5824, -5.06, 0.8052)
ob_rail.scale = (0.0254, 0.0254, 0.0254)
ob_rail.color = (0.8, 0.8, 0.8, 1.0)
ob_rail.lineart.crease_threshold = 0.0
ob_flooring.location = (0.5085, -0.2594, -0.1877)
ob_flooring.scale = (0.02413, 0.02413, 0.02413)
ob_flooring.color = (0.8, 0.8, 0.8, 1.0)
ob_flooring.lineart.crease_threshold = 0.0
ob_flagpole04.location = (51.42, -39.28, -19.89)
ob_flagpole04.rotation_euler = (-4.157e-08, -1.165e-08, -0.3142)
ob_flagpole04.scale = (0.0254, 0.0254, 0.0254)
ob_flagpole04.color = (0.8, 0.8, 0.8, 1.0)
ob_flagpole04.lineart.crease_threshold = 0.0
ob_t_goalimage_nocollide.location = (0.5085, -0.2594, -0.1877)
ob_t_goalimage_nocollide.scale = (0.02413, 0.02413, 0.02413)
ob_t_goalimage_nocollide.color = (0.8, 0.8, 0.8, 1.0)
ob_t_goalimage_nocollide.lineart.crease_threshold = 0.0
ob_n_goal.location = (0.0, 0.0, 0.0)
ob_n_goal.scale = (0.02413, 0.02413, 0.02413)
ob_n_goal.color = (0.8, 0.8, 0.8, 1.0)
ob_n_goal.lineart.crease_threshold = 0.0
ob_flagpole07.location = (59.06, -39.73, -19.89)
ob_flagpole07.rotation_euler = (-4.157e-08, -1.165e-08, -0.3142)
ob_flagpole07.scale = (0.0254, 0.0254, 0.0254)
ob_flagpole07.color = (0.8, 0.8, 0.8, 1.0)
ob_flagpole07.lineart.crease_threshold = 0.0
ob_safespot.location = (0.0, 0.0, 3.247)
ob_safespot.scale = (0.0254, 0.0254, 0.0254)
ob_safespot.color = (0.8, 0.8, 0.8, 1.0)
ob_safespot.lineart.crease_threshold = 0.0
ob_start2_1.location = (-0.4435, -0.3392, 3.484)
ob_start2_1.scale = (0.02413, 0.02413, 0.02413)
ob_start2_1.color = (0.8, 0.8, 0.8, 1.0)
ob_start2_1.lineart.crease_threshold = 0.0
ob_start2_2.location = (1.456, -0.3392, 3.484)
ob_start2_2.scale = (0.02413, 0.02413, 0.02413)
ob_start2_2.color = (0.8, 0.8, 0.8, 1.0)
ob_start2_2.lineart.crease_threshold = 0.0

# ---- collection membership
scene.collection.objects.link(ob_e_limit)
col_collection.objects.link(ob_direct01)
col_collection.objects.link(ob_direct01_target)
col_collection.objects.link(ob_start1_1)
col_collection.objects.link(ob_rail)
col_collection.objects.link(ob_flooring)
col_collection.objects.link(ob_flagpole04)
col_collection.objects.link(ob_t_goalimage_nocollide)
col_collection.objects.link(ob_n_goal)
col_collection.objects.link(ob_flagpole07)
col_collection.objects.link(ob_safespot)
col_collection.objects.link(ob_start2_1)
col_collection.objects.link(ob_start2_2)

# ---- scene / render settings (as saved in the file)
scene.frame_start = 1; scene.frame_end = 250; scene.frame_set(33)
scene.render.engine = 'BLENDER_EEVEE_NEXT'
scene.render.fps = 30
scene.cycles.use_denoising = False
scene.cycles.samples = 128
scene.cycles.sampling_pattern = 'TABULATED_SOBOL'
scene.cycles.use_adaptive_sampling = False
scene.cycles.use_light_tree = False
scene.view_settings.view_transform = 'Filmic'
bpy.context.view_layer.update()

# ---- added for rendering (the .blend has no active camera): camera
cam_auto = bpy.data.cameras.new('AutoCamera')
cam_auto.lens = 50.0
cam_auto.sensor_width = 36.0
cam_auto.clip_end = 6468.3
ob_auto_camera = bpy.data.objects.new('AutoCamera', cam_auto)
scene.collection.objects.link(ob_auto_camera)
ob_auto_camera.location = (368.566, -442.279, 284.906)
ob_auto_camera.rotation_euler = (1.09748, -7.21219e-08, 0.694738)
scene.camera = ob_auto_camera
bpy.context.view_layer.update()
